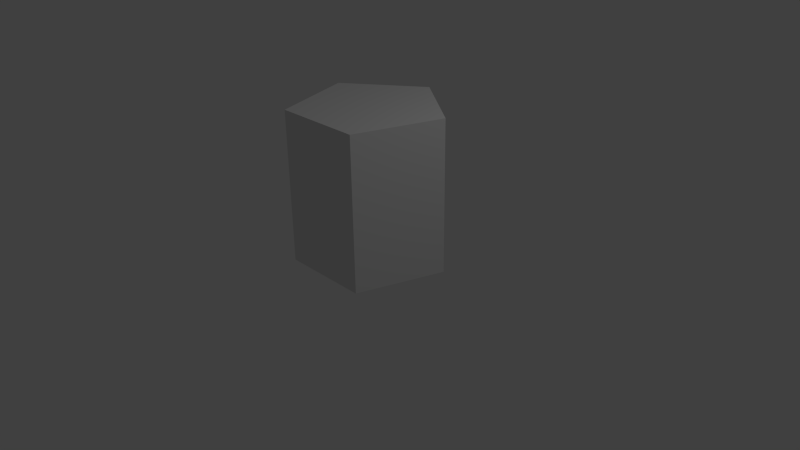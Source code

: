 # Source: Rope.blend  (saved by Blender 2.72.0; exported with 4.5.12 LTS)
import bpy
from mathutils import Matrix  # noqa: F401  (used for matrix-valued properties, if any)

bpy.ops.wm.read_factory_settings(use_empty=True)
scene = bpy.context.scene
scene.name = 'Scene'

# ---- collections
col_collection_1 = bpy.data.collections.new('Collection 1'); scene.collection.children.link(col_collection_1)

# ---- world
world_world = bpy.data.worlds.new('World'); scene.world = world_world
world_world.color = (0.05088, 0.05088, 0.05088)
world_world.use_sun_shadow = False
world_world.sun_shadow_jitter_overblur = 0.0
world_world.cycles.sampling_method = 'MANUAL'
world_world.cycles.sample_map_resolution = 256

# ---- cameras
cam_camera = bpy.data.cameras.new('Camera')
cam_camera.clip_end = 100.0
cam_camera.lens = 35.0
cam_camera.sensor_width = 32.0
cam_camera.sensor_height = 18.0
cam_camera.ortho_scale = 7.314
cam_camera.dof.focus_distance = 0.0
cam_camera.dof.aperture_fstop = 128.0

# ---- lights
light_lamp = bpy.data.lights.new('Lamp', 'POINT')
light_lamp.transmission_factor = 0.0
light_lamp.cutoff_distance = 30.0
light_lamp.energy = 100.0
light_lamp.shadow_buffer_clip_start = 1.001
light_lamp.shadow_soft_size = 0.1
light_lamp.shadow_maximum_resolution = 0.006
light_lamp.use_absolute_resolution = True
light_lamp.cycles.use_multiple_importance_sampling = False

# ---- meshes
me_cylinder = bpy.data.meshes.new('Cylinder')
me_cylinder.from_pydata([(0.0, 1.0, -7.153e-07), (0.0, 1.0, 2.0), (0.9511, 0.309, -2.21e-07), (0.9511, 0.309, 2.0), (0.5878, -0.809, 5.787e-07), (0.5878, -0.809, 2.0), (-0.5878, -0.809, 5.787e-07), (-0.5878, -0.809, 2.0), (-0.9511, 0.309, -2.21e-07), (-0.9511, 0.309, 2.0)], [], [(0, 1, 3, 2), (2, 3, 5, 4), (4, 5, 7, 6), (3, 1, 9, 7, 5), (8, 9, 1, 0), (6, 7, 9, 8), (0, 2, 4, 6, 8)])
me_cylinder.use_remesh_preserve_volume = False
me_cylinder.use_remesh_preserve_attributes = False
me_cylinder.use_mirror_vertex_groups = False
me_cylinder.update()

# ---- objects
ob_cylinder = bpy.data.objects.new('Cylinder', me_cylinder)
ob_lamp = bpy.data.objects.new('Lamp', light_lamp)
ob_camera = bpy.data.objects.new('Camera', cam_camera)

# ---- transforms, parenting, visibility, modifiers, constraints
ob_cylinder.location = (0.0, 0.0, 0.0)
ob_cylinder.lineart.crease_threshold = 0.0
ob_lamp.location = (4.076, 1.005, 5.904)
ob_lamp.rotation_euler = (0.6503, 0.05522, 1.866)
ob_lamp.lock_rotations_4d = False
ob_lamp.empty_display_type = 'ARROWS'
ob_lamp.color = (0.0, 0.0, 0.0, 0.0)
ob_lamp.lineart.crease_threshold = 0.0
ob_camera.location = (7.481, -6.508, 5.344)
ob_camera.rotation_euler = (1.109, 0.01082, 0.8149)
ob_camera.lock_rotations_4d = False
ob_camera.empty_display_type = 'ARROWS'
ob_camera.color = (0.0, 0.0, 0.0, 0.0)
ob_camera.display_type = 'WIRE'
ob_camera.lineart.crease_threshold = 0.0

# ---- collection membership
col_collection_1.objects.link(ob_cylinder)
col_collection_1.objects.link(ob_lamp)
col_collection_1.objects.link(ob_camera)

# ---- scene / render settings (as saved in the file)
scene.camera = ob_camera
scene.frame_start = 1; scene.frame_end = 250; scene.frame_set(1)
scene.render.engine = 'BLENDER_EEVEE_NEXT'
scene.render.resolution_percentage = 50
scene.render.dither_intensity = 0.0
scene.cycles.use_denoising = False
scene.cycles.samples = 10
scene.cycles.sampling_pattern = 'TABULATED_SOBOL'
scene.cycles.light_sampling_threshold = 0.0
scene.cycles.use_adaptive_sampling = False
scene.cycles.use_light_tree = False
scene.cycles.blur_glossy = 0.0
scene.cycles.volume_bounces = 1
scene.cycles.pixel_filter_type = 'GAUSSIAN'
scene.cycles.sample_clamp_indirect = 0.0
scene.view_settings.view_transform = 'Standard'
bpy.context.view_layer.update()
